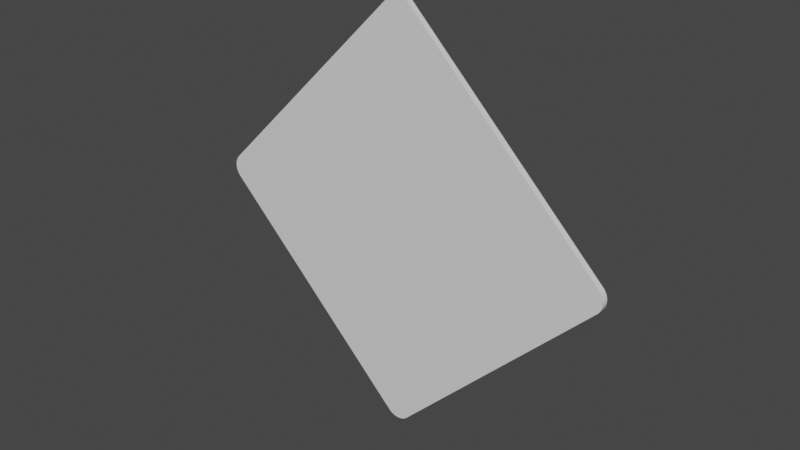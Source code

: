 # Source: diamond.blend  (saved by Blender 3.6.11; exported with 4.5.12 LTS)
import bpy
from mathutils import Matrix  # noqa: F401  (used for matrix-valued properties, if any)

bpy.ops.wm.read_factory_settings(use_empty=True)
scene = bpy.context.scene
scene.name = 'Scene'

# ---- materials (node trees are filled in below, after node groups)
mat_material = bpy.data.materials.new('Material')
mat_material.alpha_threshold = 0.0
mat_material.use_transparent_shadow = False
mat_material.roughness = 0.5
mat_material.line_color = (0.0, 0.0, 0.0, 1.0)

# ---- material node trees
mat_material.use_nodes = True; mat_material.node_tree.nodes.clear()
_N = mat_material.node_tree.nodes; _L = mat_material.node_tree.links
n0 = _N.new('ShaderNodeOutputMaterial'); n0.name = 'Material Output'; n0.location = (300, 300)
n1 = _N.new('ShaderNodeBsdfPrincipled'); n1.name = 'Principled BSDF'; n1.location = (10, 300)
n1.distribution = 'GGX'
n1.subsurface_method = 'RANDOM_WALK_SKIN'
n1.inputs[3].default_value = 1.45
n1.inputs[27].default_value = (0.0, 0.0, 0.0, 1.0)
n1.inputs[28].default_value = 1.0
_L.new(n1.outputs[0], n0.inputs[0])
n0.is_active_output = True

# ---- world
world_world = bpy.data.worlds.new('World'); scene.world = world_world
world_world.use_nodes = True; world_world.node_tree.nodes.clear()
_N = world_world.node_tree.nodes; _L = world_world.node_tree.links
n0 = _N.new('ShaderNodeOutputWorld'); n0.name = 'World Output'; n0.location = (300, 300)
n1 = _N.new('ShaderNodeBackground'); n1.name = 'Background'; n1.location = (10, 300)
n1.inputs[0].default_value = (0.05088, 0.05088, 0.05088, 1.0)
_L.new(n1.outputs[0], n0.inputs[0])
n0.is_active_output = True
world_world.color = (0.05088, 0.05088, 0.05088)
world_world.use_sun_shadow = False
world_world.sun_shadow_jitter_overblur = 0.0

# ---- meshes
me_cube = bpy.data.meshes.new('Cube')
me_cube.from_pydata([(-50.0, 0.02, 0.9), (-45.0, 0.02, 1.0), (-50.0, 0.02, 0.9031), (-49.99, 0.02, 0.9063), (-49.98, 0.02, 0.9094), (-49.96, 0.02, 0.9125), (-49.94, 0.02, 0.9156), (-49.91, 0.02, 0.9187), (-49.88, 0.02, 0.9218), (-49.84, 0.02, 0.9249), (-49.8, 0.02, 0.9279), (-49.76, 0.02, 0.9309), (-49.7, 0.02, 0.9339), (-49.65, 0.02, 0.9368), (-49.59, 0.02, 0.9397), (-49.52, 0.02, 0.9426), (-49.46, 0.02, 0.9454), (-49.38, 0.02, 0.9482), (-49.3, 0.02, 0.9509), (-49.22, 0.02, 0.9536), (-49.14, 0.02, 0.9562), (-49.05, 0.02, 0.9588), (-48.95, 0.02, 0.9613), (-48.85, 0.02, 0.9637), (-48.75, 0.02, 0.9661), (-48.64, 0.02, 0.9685), (-48.54, 0.02, 0.9707), (-48.42, 0.02, 0.9729), (-48.31, 0.02, 0.975), (-48.19, 0.02, 0.9771), (-48.06, 0.02, 0.979), (-47.94, 0.02, 0.9809), (-47.81, 0.02, 0.9827), (-47.68, 0.02, 0.9844), (-47.55, 0.02, 0.9861), (-47.41, 0.02, 0.9876), (-47.27, 0.02, 0.9891), (-47.13, 0.02, 0.9905), (-46.99, 0.02, 0.9918), (-46.84, 0.02, 0.993), (-46.69, 0.02, 0.9941), (-46.55, 0.02, 0.9951), (-46.39, 0.02, 0.996), (-46.24, 0.02, 0.9969), (-46.09, 0.02, 0.9976), (-45.94, 0.02, 0.9982), (-45.78, 0.02, 0.9988), (-45.63, 0.02, 0.9992), (-45.47, 0.02, 0.9996), (-45.31, 0.02, 0.9998), (-45.16, 0.02, 1.0), (-45.0, -0.02, 1.0), (-50.0, -0.02, 0.9), (-45.16, -0.02, 1.0), (-45.31, -0.02, 0.9998), (-45.47, -0.02, 0.9996), (-45.63, -0.02, 0.9992), (-45.78, -0.02, 0.9988), (-45.94, -0.02, 0.9982), (-46.09, -0.02, 0.9976), (-46.24, -0.02, 0.9969), (-46.39, -0.02, 0.996), (-46.55, -0.02, 0.9951), (-46.69, -0.02, 0.9941), (-46.84, -0.02, 0.993), (-46.99, -0.02, 0.9918), (-47.13, -0.02, 0.9905), (-47.27, -0.02, 0.9891), (-47.41, -0.02, 0.9876), (-47.55, -0.02, 0.9861), (-47.68, -0.02, 0.9844), (-47.81, -0.02, 0.9827), (-47.94, -0.02, 0.9809), (-48.06, -0.02, 0.979), (-48.19, -0.02, 0.9771), (-48.31, -0.02, 0.975), (-48.42, -0.02, 0.9729), (-48.54, -0.02, 0.9707), (-48.64, -0.02, 0.9685), (-48.75, -0.02, 0.9661), (-48.85, -0.02, 0.9637), (-48.95, -0.02, 0.9613), (-49.05, -0.02, 0.9588), (-49.14, -0.02, 0.9562), (-49.22, -0.02, 0.9536), (-49.3, -0.02, 0.9509), (-49.38, -0.02, 0.9482), (-49.46, -0.02, 0.9454), (-49.52, -0.02, 0.9426), (-49.59, -0.02, 0.9397), (-49.65, -0.02, 0.9368), (-49.7, -0.02, 0.9339), (-49.76, -0.02, 0.9309), (-49.8, -0.02, 0.9279), (-49.84, -0.02, 0.9249), (-49.88, -0.02, 0.9218), (-49.91, -0.02, 0.9187), (-49.94, -0.02, 0.9156), (-49.96, -0.02, 0.9125), (-49.98, -0.02, 0.9094), (-49.99, -0.02, 0.9063), (-50.0, -0.02, 0.9031), (45.0, 0.02, 1.0), (50.0, 0.02, 0.9), (45.16, 0.02, 1.0), (45.31, 0.02, 0.9998), (45.47, 0.02, 0.9996), (45.63, 0.02, 0.9992), (45.78, 0.02, 0.9988), (45.94, 0.02, 0.9982), (46.09, 0.02, 0.9976), (46.24, 0.02, 0.9969), (46.39, 0.02, 0.996), (46.55, 0.02, 0.9951), (46.69, 0.02, 0.9941), (46.84, 0.02, 0.993), (46.99, 0.02, 0.9918), (47.13, 0.02, 0.9905), (47.27, 0.02, 0.9891), (47.41, 0.02, 0.9876), (47.55, 0.02, 0.9861), (47.68, 0.02, 0.9844), (47.81, 0.02, 0.9827), (47.94, 0.02, 0.9809), (48.06, 0.02, 0.979), (48.19, 0.02, 0.9771), (48.31, 0.02, 0.975), (48.42, 0.02, 0.9729), (48.54, 0.02, 0.9707), (48.64, 0.02, 0.9685), (48.75, 0.02, 0.9661), (48.85, 0.02, 0.9637), (48.95, 0.02, 0.9613), (49.05, 0.02, 0.9588), (49.14, 0.02, 0.9562), (49.22, 0.02, 0.9536), (49.3, 0.02, 0.9509), (49.38, 0.02, 0.9482), (49.46, 0.02, 0.9454), (49.52, 0.02, 0.9426), (49.59, 0.02, 0.9397), (49.65, 0.02, 0.9368), (49.7, 0.02, 0.9339), (49.76, 0.02, 0.9309), (49.8, 0.02, 0.9279), (49.84, 0.02, 0.9249), (49.88, 0.02, 0.9218), (49.91, 0.02, 0.9187), (49.94, 0.02, 0.9156), (49.96, 0.02, 0.9125), (49.98, 0.02, 0.9094), (49.99, 0.02, 0.9063), (50.0, 0.02, 0.9031), (50.0, -0.02, 0.9), (45.0, -0.02, 1.0), (50.0, -0.02, 0.9031), (49.99, -0.02, 0.9063), (49.98, -0.02, 0.9094), (49.96, -0.02, 0.9125), (49.94, -0.02, 0.9156), (49.91, -0.02, 0.9187), (49.88, -0.02, 0.9218), (49.84, -0.02, 0.9249), (49.8, -0.02, 0.9279), (49.76, -0.02, 0.9309), (49.7, -0.02, 0.9339), (49.65, -0.02, 0.9368), (49.59, -0.02, 0.9397), (49.52, -0.02, 0.9426), (49.46, -0.02, 0.9454), (49.38, -0.02, 0.9482), (49.3, -0.02, 0.9509), (49.22, -0.02, 0.9536), (49.14, -0.02, 0.9562), (49.05, -0.02, 0.9588), (48.95, -0.02, 0.9613), (48.85, -0.02, 0.9637), (48.75, -0.02, 0.9661), (48.64, -0.02, 0.9685), (48.54, -0.02, 0.9707), (48.42, -0.02, 0.9729), (48.31, -0.02, 0.975), (48.19, -0.02, 0.9771), (48.06, -0.02, 0.979), (47.94, -0.02, 0.9809), (47.81, -0.02, 0.9827), (47.68, -0.02, 0.9844), (47.55, -0.02, 0.9861), (47.41, -0.02, 0.9876), (47.27, -0.02, 0.9891), (47.13, -0.02, 0.9905), (46.99, -0.02, 0.9918), (46.84, -0.02, 0.993), (46.69, -0.02, 0.9941), (46.55, -0.02, 0.9951), (46.39, -0.02, 0.996), (46.24, -0.02, 0.9969), (46.09, -0.02, 0.9976), (45.94, -0.02, 0.9982), (45.78, -0.02, 0.9988), (45.63, -0.02, 0.9992), (45.47, -0.02, 0.9996), (45.31, -0.02, 0.9998), (45.16, -0.02, 1.0), (50.0, 0.02, -0.9), (45.0, 0.02, -1.0), (50.0, 0.02, -0.9031), (49.99, 0.02, -0.9063), (49.98, 0.02, -0.9094), (49.96, 0.02, -0.9125), (49.94, 0.02, -0.9156), (49.91, 0.02, -0.9187), (49.88, 0.02, -0.9218), (49.84, 0.02, -0.9249), (49.8, 0.02, -0.9279), (49.76, 0.02, -0.9309), (49.7, 0.02, -0.9339), (49.65, 0.02, -0.9368), (49.59, 0.02, -0.9397), (49.52, 0.02, -0.9426), (49.46, 0.02, -0.9454), (49.38, 0.02, -0.9482), (49.3, 0.02, -0.9509), (49.22, 0.02, -0.9536), (49.14, 0.02, -0.9562), (49.05, 0.02, -0.9588), (48.95, 0.02, -0.9613), (48.85, 0.02, -0.9637), (48.75, 0.02, -0.9661), (48.64, 0.02, -0.9685), (48.54, 0.02, -0.9707), (48.42, 0.02, -0.9729), (48.31, 0.02, -0.975), (48.19, 0.02, -0.9771), (48.06, 0.02, -0.979), (47.94, 0.02, -0.9809), (47.81, 0.02, -0.9827), (47.68, 0.02, -0.9844), (47.55, 0.02, -0.9861), (47.41, 0.02, -0.9876), (47.27, 0.02, -0.9891), (47.13, 0.02, -0.9905), (46.99, 0.02, -0.9918), (46.84, 0.02, -0.993), (46.69, 0.02, -0.9941), (46.55, 0.02, -0.9951), (46.39, 0.02, -0.996), (46.24, 0.02, -0.9969), (46.09, 0.02, -0.9976), (45.94, 0.02, -0.9982), (45.78, 0.02, -0.9988), (45.63, 0.02, -0.9992), (45.47, 0.02, -0.9996), (45.31, 0.02, -0.9998), (45.16, 0.02, -1.0), (45.0, -0.02, -1.0), (50.0, -0.02, -0.9), (45.16, -0.02, -1.0), (45.31, -0.02, -0.9998), (45.47, -0.02, -0.9996), (45.63, -0.02, -0.9992), (45.78, -0.02, -0.9988), (45.94, -0.02, -0.9982), (46.09, -0.02, -0.9976), (46.24, -0.02, -0.9969), (46.39, -0.02, -0.996), (46.55, -0.02, -0.9951), (46.69, -0.02, -0.9941), (46.84, -0.02, -0.993), (46.99, -0.02, -0.9918), (47.13, -0.02, -0.9905), (47.27, -0.02, -0.9891), (47.41, -0.02, -0.9876), (47.55, -0.02, -0.9861), (47.68, -0.02, -0.9844), (47.81, -0.02, -0.9827), (47.94, -0.02, -0.9809), (48.06, -0.02, -0.979), (48.19, -0.02, -0.9771), (48.31, -0.02, -0.975), (48.42, -0.02, -0.9729), (48.54, -0.02, -0.9707), (48.64, -0.02, -0.9685), (48.75, -0.02, -0.9661), (48.85, -0.02, -0.9637), (48.95, -0.02, -0.9613), (49.05, -0.02, -0.9588), (49.14, -0.02, -0.9562), (49.22, -0.02, -0.9536), (49.3, -0.02, -0.9509), (49.38, -0.02, -0.9482), (49.46, -0.02, -0.9454), (49.52, -0.02, -0.9426), (49.59, -0.02, -0.9397), (49.65, -0.02, -0.9368), (49.7, -0.02, -0.9339), (49.76, -0.02, -0.9309), (49.8, -0.02, -0.9279), (49.84, -0.02, -0.9249), (49.88, -0.02, -0.9218), (49.91, -0.02, -0.9187), (49.94, -0.02, -0.9156), (49.96, -0.02, -0.9125), (49.98, -0.02, -0.9094), (49.99, -0.02, -0.9063), (50.0, -0.02, -0.9031), (-45.0, 0.02, -1.0), (-50.0, 0.02, -0.9), (-45.16, 0.02, -1.0), (-45.31, 0.02, -0.9998), (-45.47, 0.02, -0.9996), (-45.63, 0.02, -0.9992), (-45.78, 0.02, -0.9988), (-45.94, 0.02, -0.9982), (-46.09, 0.02, -0.9976), (-46.24, 0.02, -0.9969), (-46.39, 0.02, -0.996), (-46.55, 0.02, -0.9951), (-46.69, 0.02, -0.9941), (-46.84, 0.02, -0.993), (-46.99, 0.02, -0.9918), (-47.13, 0.02, -0.9905), (-47.27, 0.02, -0.9891), (-47.41, 0.02, -0.9876), (-47.55, 0.02, -0.9861), (-47.68, 0.02, -0.9844), (-47.81, 0.02, -0.9827), (-47.94, 0.02, -0.9809), (-48.06, 0.02, -0.979), (-48.19, 0.02, -0.9771), (-48.31, 0.02, -0.975), (-48.42, 0.02, -0.9729), (-48.54, 0.02, -0.9707), (-48.64, 0.02, -0.9685), (-48.75, 0.02, -0.9661), (-48.85, 0.02, -0.9637), (-48.95, 0.02, -0.9613), (-49.05, 0.02, -0.9588), (-49.14, 0.02, -0.9562), (-49.22, 0.02, -0.9536), (-49.3, 0.02, -0.9509), (-49.38, 0.02, -0.9482), (-49.46, 0.02, -0.9454), (-49.52, 0.02, -0.9426), (-49.59, 0.02, -0.9397), (-49.65, 0.02, -0.9368), (-49.7, 0.02, -0.9339), (-49.76, 0.02, -0.9309), (-49.8, 0.02, -0.9279), (-49.84, 0.02, -0.9249), (-49.88, 0.02, -0.9218), (-49.91, 0.02, -0.9187), (-49.94, 0.02, -0.9156), (-49.96, 0.02, -0.9125), (-49.98, 0.02, -0.9094), (-49.99, 0.02, -0.9063), (-50.0, 0.02, -0.9031), (-50.0, -0.02, -0.9), (-45.0, -0.02, -1.0), (-50.0, -0.02, -0.9031), (-49.99, -0.02, -0.9063), (-49.98, -0.02, -0.9094), (-49.96, -0.02, -0.9125), (-49.94, -0.02, -0.9156), (-49.91, -0.02, -0.9187), (-49.88, -0.02, -0.9218), (-49.84, -0.02, -0.9249), (-49.8, -0.02, -0.9279), (-49.76, -0.02, -0.9309), (-49.7, -0.02, -0.9339), (-49.65, -0.02, -0.9368), (-49.59, -0.02, -0.9397), (-49.52, -0.02, -0.9426), (-49.46, -0.02, -0.9454), (-49.38, -0.02, -0.9482), (-49.3, -0.02, -0.9509), (-49.22, -0.02, -0.9536), (-49.14, -0.02, -0.9562), (-49.05, -0.02, -0.9588), (-48.95, -0.02, -0.9613), (-48.85, -0.02, -0.9637), (-48.75, -0.02, -0.9661), (-48.64, -0.02, -0.9685), (-48.54, -0.02, -0.9707), (-48.42, -0.02, -0.9729), (-48.31, -0.02, -0.975), (-48.19, -0.02, -0.9771), (-48.06, -0.02, -0.979), (-47.94, -0.02, -0.9809), (-47.81, -0.02, -0.9827), (-47.68, -0.02, -0.9844), (-47.55, -0.02, -0.9861), (-47.41, -0.02, -0.9876), (-47.27, -0.02, -0.9891), (-47.13, -0.02, -0.9905), (-46.99, -0.02, -0.9918), (-46.84, -0.02, -0.993), (-46.69, -0.02, -0.9941), (-46.55, -0.02, -0.9951), (-46.39, -0.02, -0.996), (-46.24, -0.02, -0.9969), (-46.09, -0.02, -0.9976), (-45.94, -0.02, -0.9982), (-45.78, -0.02, -0.9988), (-45.63, -0.02, -0.9992), (-45.47, -0.02, -0.9996), (-45.31, -0.02, -0.9998), (-45.16, -0.02, -1.0)], [], [(1, 51, 154, 102), (358, 306, 205, 255), (255, 257, 258, 259, 260, 261, 262, 263, 264, 265, 266, 267, 268, 269, 270, 271, 272, 273, 274, 275, 276, 277, 278, 279, 280, 281, 282, 283, 284, 285, 286, 287, 288, 289, 290, 291, 292, 293, 294, 295, 296, 297, 298, 299, 300, 301, 302, 303, 304, 305, 256, 153, 155, 156, 157, 158, 159, 160, 161, 162, 163, 164, 165, 166, 167, 168, 169, 170, 171, 172, 173, 174, 175, 176, 177, 178, 179, 180, 181, 182, 183, 184, 185, 186, 187, 188, 189, 190, 191, 192, 193, 194, 195, 196, 197, 198, 199, 200, 201, 202, 203, 154, 51, 53, 54, 55, 56, 57, 58, 59, 60, 61, 62, 63, 64, 65, 66, 67, 68, 69, 70, 71, 72, 73, 74, 75, 76, 77, 78, 79, 80, 81, 82, 83, 84, 85, 86, 87, 88, 89, 90, 91, 92, 93, 94, 95, 96, 97, 98, 99, 100, 101, 52, 357, 359, 360, 361, 362, 363, 364, 365, 366, 367, 368, 369, 370, 371, 372, 373, 374, 375, 376, 377, 378, 379, 380, 381, 382, 383, 384, 385, 386, 387, 388, 389, 390, 391, 392, 393, 394, 395, 396, 397, 398, 399, 400, 401, 402, 403, 404, 405, 406, 407, 358), (51, 1, 50, 53), (53, 50, 49, 54), (54, 49, 48, 55), (55, 48, 47, 56), (56, 47, 46, 57), (57, 46, 45, 58), (58, 45, 44, 59), (59, 44, 43, 60), (60, 43, 42, 61), (61, 42, 41, 62), (62, 41, 40, 63), (63, 40, 39, 64), (64, 39, 38, 65), (65, 38, 37, 66), (66, 37, 36, 67), (67, 36, 35, 68), (68, 35, 34, 69), (69, 34, 33, 70), (70, 33, 32, 71), (71, 32, 31, 72), (72, 31, 30, 73), (73, 30, 29, 74), (74, 29, 28, 75), (75, 28, 27, 76), (76, 27, 26, 77), (77, 26, 25, 78), (78, 25, 24, 79), (79, 24, 23, 80), (80, 23, 22, 81), (81, 22, 21, 82), (82, 21, 20, 83), (83, 20, 19, 84), (84, 19, 18, 85), (85, 18, 17, 86), (86, 17, 16, 87), (87, 16, 15, 88), (88, 15, 14, 89), (89, 14, 13, 90), (90, 13, 12, 91), (91, 12, 11, 92), (92, 11, 10, 93), (93, 10, 9, 94), (94, 9, 8, 95), (95, 8, 7, 96), (96, 7, 6, 97), (97, 6, 5, 98), (98, 5, 4, 99), (99, 4, 3, 100), (100, 3, 2, 101), (101, 2, 0, 52), (306, 308, 309, 310, 311, 312, 313, 314, 315, 316, 317, 318, 319, 320, 321, 322, 323, 324, 325, 326, 327, 328, 329, 330, 331, 332, 333, 334, 335, 336, 337, 338, 339, 340, 341, 342, 343, 344, 345, 346, 347, 348, 349, 350, 351, 352, 353, 354, 355, 356, 307, 0, 2, 3, 4, 5, 6, 7, 8, 9, 10, 11, 12, 13, 14, 15, 16, 17, 18, 19, 20, 21, 22, 23, 24, 25, 26, 27, 28, 29, 30, 31, 32, 33, 34, 35, 36, 37, 38, 39, 40, 41, 42, 43, 44, 45, 46, 47, 48, 49, 50, 1, 102, 104, 105, 106, 107, 108, 109, 110, 111, 112, 113, 114, 115, 116, 117, 118, 119, 120, 121, 122, 123, 124, 125, 126, 127, 128, 129, 130, 131, 132, 133, 134, 135, 136, 137, 138, 139, 140, 141, 142, 143, 144, 145, 146, 147, 148, 149, 150, 151, 152, 103, 204, 206, 207, 208, 209, 210, 211, 212, 213, 214, 215, 216, 217, 218, 219, 220, 221, 222, 223, 224, 225, 226, 227, 228, 229, 230, 231, 232, 233, 234, 235, 236, 237, 238, 239, 240, 241, 242, 243, 244, 245, 246, 247, 248, 249, 250, 251, 252, 253, 254, 205), (102, 154, 203, 104), (104, 203, 202, 105), (105, 202, 201, 106), (106, 201, 200, 107), (107, 200, 199, 108), (108, 199, 198, 109), (109, 198, 197, 110), (110, 197, 196, 111), (111, 196, 195, 112), (112, 195, 194, 113), (113, 194, 193, 114), (114, 193, 192, 115), (115, 192, 191, 116), (116, 191, 190, 117), (117, 190, 189, 118), (118, 189, 188, 119), (119, 188, 187, 120), (120, 187, 186, 121), (121, 186, 185, 122), (122, 185, 184, 123), (123, 184, 183, 124), (124, 183, 182, 125), (125, 182, 181, 126), (126, 181, 180, 127), (127, 180, 179, 128), (128, 179, 178, 129), (129, 178, 177, 130), (130, 177, 176, 131), (131, 176, 175, 132), (132, 175, 174, 133), (133, 174, 173, 134), (134, 173, 172, 135), (135, 172, 171, 136), (136, 171, 170, 137), (137, 170, 169, 138), (138, 169, 168, 139), (139, 168, 167, 140), (140, 167, 166, 141), (141, 166, 165, 142), (142, 165, 164, 143), (143, 164, 163, 144), (144, 163, 162, 145), (145, 162, 161, 146), (146, 161, 160, 147), (147, 160, 159, 148), (148, 159, 158, 149), (149, 158, 157, 150), (150, 157, 156, 151), (151, 156, 155, 152), (152, 155, 153, 103), (255, 205, 254, 257), (257, 254, 253, 258), (258, 253, 252, 259), (259, 252, 251, 260), (260, 251, 250, 261), (261, 250, 249, 262), (262, 249, 248, 263), (263, 248, 247, 264), (264, 247, 246, 265), (265, 246, 245, 266), (266, 245, 244, 267), (267, 244, 243, 268), (268, 243, 242, 269), (269, 242, 241, 270), (270, 241, 240, 271), (271, 240, 239, 272), (272, 239, 238, 273), (273, 238, 237, 274), (274, 237, 236, 275), (275, 236, 235, 276), (276, 235, 234, 277), (277, 234, 233, 278), (278, 233, 232, 279), (279, 232, 231, 280), (280, 231, 230, 281), (281, 230, 229, 282), (282, 229, 228, 283), (283, 228, 227, 284), (284, 227, 226, 285), (285, 226, 225, 286), (286, 225, 224, 287), (287, 224, 223, 288), (288, 223, 222, 289), (289, 222, 221, 290), (290, 221, 220, 291), (291, 220, 219, 292), (292, 219, 218, 293), (293, 218, 217, 294), (294, 217, 216, 295), (295, 216, 215, 296), (296, 215, 214, 297), (297, 214, 213, 298), (298, 213, 212, 299), (299, 212, 211, 300), (300, 211, 210, 301), (301, 210, 209, 302), (302, 209, 208, 303), (303, 208, 207, 304), (304, 207, 206, 305), (305, 206, 204, 256), (204, 103, 153, 256), (306, 358, 407, 308), (308, 407, 406, 309), (309, 406, 405, 310), (310, 405, 404, 311), (311, 404, 403, 312), (312, 403, 402, 313), (313, 402, 401, 314), (314, 401, 400, 315), (315, 400, 399, 316), (316, 399, 398, 317), (317, 398, 397, 318), (318, 397, 396, 319), (319, 396, 395, 320), (320, 395, 394, 321), (321, 394, 393, 322), (322, 393, 392, 323), (323, 392, 391, 324), (324, 391, 390, 325), (325, 390, 389, 326), (326, 389, 388, 327), (327, 388, 387, 328), (328, 387, 386, 329), (329, 386, 385, 330), (330, 385, 384, 331), (331, 384, 383, 332), (332, 383, 382, 333), (333, 382, 381, 334), (334, 381, 380, 335), (335, 380, 379, 336), (336, 379, 378, 337), (337, 378, 377, 338), (338, 377, 376, 339), (339, 376, 375, 340), (340, 375, 374, 341), (341, 374, 373, 342), (342, 373, 372, 343), (343, 372, 371, 344), (344, 371, 370, 345), (345, 370, 369, 346), (346, 369, 368, 347), (347, 368, 367, 348), (348, 367, 366, 349), (349, 366, 365, 350), (350, 365, 364, 351), (351, 364, 363, 352), (352, 363, 362, 353), (353, 362, 361, 354), (354, 361, 360, 355), (355, 360, 359, 356), (356, 359, 357, 307), (357, 52, 0, 307)])
_uv = me_cube.uv_layers.new(name='UVMap')
_uv.uv.foreach_set('vector', [1.001, -0.003816, 1.0, -0.0003508, 1.001, -0.00327, 1.0, -0.001066, -0.000263, -0.00117, 0.000718, -0.00369, 0.000718, 0.001328, 0.002362, 0.003848, 0.4684, 0.02644, 0.4692, 0.02566, 0.47, 0.0249, 0.4709, 0.02418, 0.4718, 0.02348, 0.4726, 0.0228, 0.4735, 0.02216, 0.4745, 0.02154, 0.4754, 0.02096, 0.4764, 0.0204, 0.4774, 0.01987, 0.4784, 0.01938, 0.4794, 0.01892, 0.4804, 0.01849, 0.4815, 0.01809, 0.4825, 0.01772, 0.4836, 0.01739, 0.4847, 0.01709, 0.4857, 0.01682, 0.4868, 0.01659, 0.4879, 0.01639, 0.489, 0.01623, 0.4902, 0.0161, 0.4913, 0.01601, 0.4924, 0.01595, 0.4935, 0.01593, 0.4946, 0.01594, 0.4957, 0.01598, 0.4969, 0.01606, 0.498, 0.01618, 0.4991, 0.01633, 0.5002, 0.01651, 0.5013, 0.01673, 0.5024, 0.01698, 0.5035, 0.01727, 0.5045, 0.01759, 0.5056, 0.01794, 0.5066, 0.01833, 0.5077, 0.01875, 0.5087, 0.0192, 0.5097, 0.01968, 0.5107, 0.0202, 0.5117, 0.02074, 0.5127, 0.02132, 0.5136, 0.02192, 0.5145, 0.02255, 0.5154, 0.02322, 0.5163, 0.02391, 0.5172, 0.02462, 0.518, 0.02537, 0.5188, 0.02614, 0.9775, 0.474, 0.9783, 0.4748, 0.9791, 0.4756, 0.9798, 0.4765, 0.9805, 0.4773, 0.9812, 0.4782, 0.9819, 0.4791, 0.9825, 0.4801, 0.9831, 0.481, 0.9836, 0.482, 0.9842, 0.4829, 0.9847, 0.4839, 0.9852, 0.485, 0.9856, 0.486, 0.986, 0.487, 0.9864, 0.4881, 0.9867, 0.4891, 0.987, 0.4902, 0.9873, 0.4913, 0.9875, 0.4924, 0.9877, 0.4935, 0.9879, 0.4946, 0.988, 0.4957, 0.9881, 0.4968, 0.9882, 0.4979, 0.9882, 0.499, 0.9882, 0.5001, 0.9882, 0.5013, 0.9881, 0.5024, 0.988, 0.5035, 0.9879, 0.5046, 0.9877, 0.5057, 0.9875, 0.5068, 0.9872, 0.5079, 0.9869, 0.509, 0.9866, 0.51, 0.9863, 0.5111, 0.9859, 0.5121, 0.9855, 0.5132, 0.985, 0.5142, 0.9845, 0.5152, 0.984, 0.5162, 0.9835, 0.5172, 0.9829, 0.5181, 0.9823, 0.5191, 0.9817, 0.52, 0.981, 0.5209, 0.9803, 0.5218, 0.9796, 0.5226, 0.9789, 0.5235, 0.9781, 0.5243, 0.5299, 0.9809, 0.5291, 0.9817, 0.5283, 0.9824, 0.5274, 0.9832, 0.5266, 0.9839, 0.5257, 0.9845, 0.5248, 0.9852, 0.5238, 0.9858, 0.5229, 0.9864, 0.5219, 0.987, 0.5209, 0.9875, 0.5199, 0.988, 0.5189, 0.9885, 0.5179, 0.9889, 0.5168, 0.9893, 0.5158, 0.9897, 0.5147, 0.99, 0.5136, 0.9903, 0.5126, 0.9906, 0.5115, 0.9908, 0.5104, 0.991, 0.5093, 0.9912, 0.5082, 0.9913, 0.507, 0.9914, 0.5059, 0.9915, 0.5048, 0.9915, 0.5037, 0.9915, 0.5026, 0.9914, 0.5014, 0.9914, 0.5003, 0.9912, 0.4992, 0.9911, 0.4981, 0.9909, 0.497, 0.9907, 0.4959, 0.9904, 0.4948, 0.9901, 0.4938, 0.9898, 0.4927, 0.9895, 0.4917, 0.9891, 0.4906, 0.9886, 0.4896, 0.9882, 0.4886, 0.9877, 0.4876, 0.9872, 0.4866, 0.9866, 0.4856, 0.986, 0.4847, 0.9854, 0.4838, 0.9848, 0.4829, 0.9841, 0.482, 0.9834, 0.4811, 0.9827, 0.4803, 0.982, 0.4795, 0.9812, 0.02075, 0.53, 0.01996, 0.5292, 0.0192, 0.5283, 0.01846, 0.5275, 0.01775, 0.5266, 0.01707, 0.5257, 0.01641, 0.5248, 0.01579, 0.5239, 0.01519, 0.5229, 0.01463, 0.522, 0.01409, 0.521, 0.01359, 0.52, 0.01312, 0.519, 0.01268, 0.5179, 0.01227, 0.5169, 0.01189, 0.5158, 0.01155, 0.5148, 0.01124, 0.5137, 0.01097, 0.5126, 0.01073, 0.5115, 0.01053, 0.5104, 0.01036, 0.5093, 0.01022, 0.5082, 0.01012, 0.5071, 0.01005, 0.506, 0.01002, 0.5049, 0.01003, 0.5037, 0.01007, 0.5026, 0.01014, 0.5015, 0.01025, 0.5004, 0.0104, 0.4993, 0.01058, 0.4982, 0.01079, 0.4971, 0.01104, 0.496, 0.01132, 0.4949, 0.01164, 0.4939, 0.01199, 0.4928, 0.01237, 0.4918, 0.01279, 0.4907, 0.01324, 0.4897, 0.01372, 0.4887, 0.01423, 0.4877, 0.01478, 0.4868, 0.01535, 0.4858, 0.01595, 0.4849, 0.01659, 0.484, 0.01725, 0.4831, 0.01794, 0.4822, 0.01865, 0.4814, 0.0194, 0.4805, 0.02017, 0.4797, 1.0, -0.0003508, 1.001, -0.003816, 1.001, -0.00382, 1.0, -0.0003457, 1.0, -0.0003457, 1.001, -0.00382, 1.001, -0.003825, 1.0, -0.0003406, 1.0, -0.0003406, 1.001, -0.003825, 1.001, -0.00383, 1.0, -0.0003355, 1.0, -0.0003355, 1.001, -0.00383, 1.001, -0.003835, 1.0, -0.0003305, 1.0, -0.0003305, 1.001, -0.003835, 1.001, -0.003839, 1.0, -0.0003254, 1.0, -0.0003254, 1.001, -0.003839, 1.001, -0.003844, 1.0, -0.0003204, 1.0, -0.0003204, 1.001, -0.003844, 1.001, -0.003849, 1.0, -0.0003154, 1.0, -0.0003154, 1.001, -0.003849, 1.001, -0.003854, 1.0, -0.0003105, 1.0, -0.0003105, 1.001, -0.003854, 1.001, -0.003858, 1.0, -0.0003055, 1.0, -0.0003055, 1.001, -0.003858, 1.001, -0.003863, 1.0, -0.0003007, 1.0, -0.0003007, 1.001, -0.003863, 1.001, -0.003867, 1.0, -0.0002958, 1.0, -0.0002958, 1.001, -0.003867, 1.001, -0.003872, 1.0, -0.0002911, 1.0, -0.0002911, 1.001, -0.003872, 1.001, -0.003876, 1.0, -0.0002864, 1.0, -0.0002864, 1.001, -0.003876, 1.001, -0.003881, 1.0, -0.0002817, 1.0, -0.0002817, 1.001, -0.003881, 1.001, -0.003885, 1.0, -0.0002772, 1.0, -0.0002772, 1.001, -0.003885, 1.001, -0.003889, 1.0, -0.0002726, 1.0, -0.0002726, 1.001, -0.003889, 1.001, -0.003893, 1.0, -0.0002682, 1.0, -0.0002682, 1.001, -0.003893, 1.001, -0.003897, 1.0, -0.0002639, 1.0, -0.0002639, 1.001, -0.003897, 1.001, -0.003901, 1.0, -0.0002596, 1.0, -0.0002596, 1.001, -0.003901, 1.001, -0.003905, 1.0, -0.0002555, 1.0, -0.0002555, 1.001, -0.003905, 1.001, -0.003909, 1.0, -0.0002514, 1.0, -0.0002514, 1.001, -0.003909, 1.001, -0.003913, 1.0, -0.0002474, 1.0, -0.0002474, 1.001, -0.003913, 1.001, -0.003917, 1.0, -0.0002435, 1.0, -0.0002435, 1.001, -0.003917, 1.001, -0.00392, 1.0, -0.0002398, 1.0, -0.0002398, 1.001, -0.00392, 1.001, -0.003968, 1.0, -0.0001886, -0.001072, -0.001984, -0.001072, -0.0001886, -0.001044, -0.0001886, -0.001059, -0.001944, -0.001059, -0.001944, -0.001044, -0.0001886, -0.001041, -0.0001886, -0.001058, -0.001942, -0.001058, -0.001942, -0.001041, -0.0001886, -0.001039, -0.0001886, -0.001057, -0.001938, -0.001057, -0.001938, -0.001039, -0.0001886, -0.001037, -0.0001886, -0.001056, -0.001935, -0.001056, -0.001935, -0.001037, -0.0001886, -0.001035, -0.0001886, -0.001055, -0.001932, -0.001055, -0.001932, -0.001035, -0.0001886, -0.001033, -0.0001886, -0.001054, -0.001929, -0.001054, -0.001929, -0.001033, -0.0001886, -0.00103, -0.0001886, -0.001053, -0.001926, -0.001053, -0.001926, -0.00103, -0.0001886, -0.001028, -0.0001886, -0.001052, -0.001922, -0.001052, -0.001922, -0.001028, -0.0001886, -0.001025, -0.0001886, -0.001051, -0.001919, -0.001051, -0.001919, -0.001025, -0.0001886, -0.001023, -0.0001886, -0.001049, -0.001915, -0.001049, -0.001915, -0.001023, -0.0001886, -0.00102, -0.0001886, -0.001048, -0.001912, -0.001048, -0.001912, -0.00102, -0.0001886, -0.001018, -0.0001886, -0.001047, -0.001908, -0.001047, -0.001908, -0.001018, -0.0001886, -0.001015, -0.0001886, -0.001046, -0.001905, -0.001046, -0.001905, -0.001015, -0.0001886, -0.001013, -0.0001886, -0.001045, -0.001901, -0.001045, -0.001901, -0.001013, -0.0001886, -0.00101, -0.0001886, -0.001043, -0.001897, -0.001043, -0.001897, -0.00101, -0.0001886, -0.001007, -0.0001886, -0.001042, -0.001893, -0.001042, -0.001893, -0.001007, -0.0001886, -0.001005, -0.0001886, -0.001041, -0.00189, -0.001041, -0.00189, -0.001005, -0.0001886, -0.001002, -0.0001886, -0.00104, -0.001886, -0.00104, -0.001886, -0.001002, -0.0001886, -0.000999, -0.0001886, -0.001039, -0.001882, -0.001039, -0.001882, -0.000999, -0.0001886, -0.0009962, -0.0001886, -0.001037, -0.001878, -0.001037, -0.001878, -0.0009962, -0.0001886, -0.0009935, -0.0001886, -0.001036, -0.001874, -0.001036, -0.001874, -0.0009935, -0.0001886, -0.0009907, -0.0001886, -0.001035, -0.00187, -0.001035, -0.00187, -0.0009907, -0.0001886, -0.0009879, -0.0001886, -0.001033, -0.001866, -0.001033, -0.001866, -0.0009879, -0.0001886, -0.0009851, -0.0001886, -0.001032, -0.001862, -0.001032, -0.001862, -0.0009851, -0.0001886, -0.0009822, -0.0001886, -0.001031, -0.001858, 0.48, 0.0199, 0.4808, 0.01911, 0.4817, 0.01835, 0.4826, 0.01761, 0.4835, 0.01689, 0.4844, 0.01621, 0.4853, 0.01555, 0.4863, 0.01493, 0.4872, 0.01433, 0.4882, 0.01376, 0.4892, 0.01323, 0.4903, 0.01273, 0.4913, 0.01225, 0.4924, 0.01181, 0.4934, 0.01141, 0.4945, 0.01103, 0.4956, 0.01069, 0.4967, 0.01039, 0.4978, 0.01011, 0.4989, 0.009878, 0.5, 0.009675, 0.5012, 0.009507, 0.5023, 0.009375, 0.5034, 0.009277, 0.5046, 0.009215, 0.5057, 0.009188, 0.5069, 0.009197, 0.508, 0.009241, 0.5091, 0.00932, 0.5103, 0.009435, 0.5114, 0.009584, 0.5125, 0.009769, 0.5136, 0.009988, 0.5147, 0.01024, 0.5158, 0.01053, 0.5169, 0.01085, 0.518, 0.01121, 0.519, 0.0116, 0.5201, 0.01202, 0.5211, 0.01248, 0.5221, 0.01297, 0.5231, 0.01348, 0.5241, 0.01404, 0.5251, 0.01462, 0.526, 0.01523, 0.527, 0.01587, 0.5279, 0.01654, 0.5287, 0.01724, 0.5296, 0.01796, 0.5304, 0.01871, 0.5312, 0.01949, 0.9886, 0.4727, 0.9894, 0.4735, 0.9902, 0.4744, 0.9909, 0.4752, 0.9916, 0.4761, 0.9923, 0.477, 0.9929, 0.4779, 0.9935, 0.4789, 0.9941, 0.4798, 0.9947, 0.4808, 0.9952, 0.4818, 0.9957, 0.4828, 0.9961, 0.4838, 0.9966, 0.4849, 0.997, 0.4859, 0.9973, 0.487, 0.9976, 0.488, 0.9979, 0.4891, 0.9982, 0.4902, 0.9984, 0.4913, 0.9986, 0.4924, 0.9988, 0.4936, 0.9989, 0.4947, 0.9989, 0.4958, 0.999, 0.4969, 0.999, 0.4981, 0.999, 0.4992, 0.9989, 0.5003, 0.9988, 0.5015, 0.9987, 0.5026, 0.9985, 0.5037, 0.9983, 0.5048, 0.998, 0.5059, 0.9978, 0.507, 0.9975, 0.5081, 0.9971, 0.5092, 0.9967, 0.5103, 0.9963, 0.5113, 0.9959, 0.5124, 0.9954, 0.5134, 0.9949, 0.5144, 0.9943, 0.5154, 0.9938, 0.5164, 0.9932, 0.5174, 0.9925, 0.5184, 0.9919, 0.5193, 0.9912, 0.5202, 0.9904, 0.5211, 0.9897, 0.522, 0.9889, 0.5228, 0.9881, 0.5236, 0.5221, 0.9862, 0.5213, 0.987, 0.5204, 0.9877, 0.5195, 0.9885, 0.5186, 0.9892, 0.5177, 0.9899, 0.5168, 0.9905, 0.5158, 0.9912, 0.5149, 0.9918, 0.5139, 0.9923, 0.5128, 0.9929, 0.5118, 0.9934, 0.5108, 0.9938, 0.5097, 0.9943, 0.5087, 0.9947, 0.5076, 0.9951, 0.5065, 0.9954, 0.5054, 0.9957, 0.5043, 0.996, 0.5032, 0.9962, 0.502, 0.9964, 0.5009, 0.9966, 0.4998, 0.9967, 0.4986, 0.9968, 0.4975, 0.9969, 0.4964, 0.9969, 0.4952, 0.9969, 0.4941, 0.9969, 0.4929, 0.9968, 0.4918, 0.9967, 0.4907, 0.9965, 0.4896, 0.9963, 0.4885, 0.9961, 0.4874, 0.9959, 0.4863, 0.9956, 0.4852, 0.9953, 0.4841, 0.9949, 0.483, 0.9945, 0.482, 0.9941, 0.481, 0.9936, 0.48, 0.9931, 0.479, 0.9926, 0.478, 0.9921, 0.477, 0.9915, 0.4761, 0.9909, 0.4751, 0.9902, 0.4742, 0.9895, 0.4734, 0.9888, 0.4725, 0.9881, 0.4717, 0.9874, 0.4709, 0.9866, 0.01471, 0.5314, 0.01393, 0.5306, 0.01317, 0.5298, 0.01244, 0.5289, 0.01174, 0.5281, 0.01107, 0.5272, 0.01042, 0.5262, 0.009808, 0.5253, 0.009223, 0.5243, 0.008669, 0.5234, 0.008147, 0.5224, 0.007657, 0.5213, 0.007199, 0.5203, 0.006774, 0.5193, 0.006383, 0.5182, 0.006025, 0.5172, 0.005701, 0.5161, 0.005412, 0.515, 0.005157, 0.5139, 0.004937, 0.5128, 0.004753, 0.5117, 0.004603, 0.5105, 0.004489, 0.5094, 0.004411, 0.5083, 0.004368, 0.5072, 0.004361, 0.506, 0.00439, 0.5049, 0.004454, 0.5038, 0.004554, 0.5027, 0.004689, 0.5015, 0.004859, 0.5004, 0.005065, 0.4993, 0.005306, 0.4982, 0.005581, 0.4971, 0.005891, 0.496, 0.006236, 0.4949, 0.006614, 0.4938, 0.007026, 0.4928, 0.00747, 0.4917, 0.007947, 0.4907, 0.008457, 0.4897, 0.008998, 0.4887, 0.00957, 0.4877, 0.01017, 0.4867, 0.0108, 0.4858, 0.01147, 0.4849, 0.01216, 0.484, 0.01288, 0.4831, 0.01362, 0.4822, 0.0144, 0.4814, 0.0152, 0.4805, 1.0, -0.001066, 1.001, -0.00327, 1.001, -0.003276, 1.0, -0.001061, 1.0, -0.001061, 1.001, -0.003276, 1.001, -0.003281, 1.0, -0.001056, 1.0, -0.001056, 1.001, -0.003281, 1.001, -0.003286, 1.0, -0.001051, 1.0, -0.001051, 1.001, -0.003286, 1.001, -0.003291, 1.0, -0.001046, 1.0, -0.001046, 1.001, -0.003291, 1.001, -0.003296, 1.0, -0.001042, 1.0, -0.001042, 1.001, -0.003296, 1.001, -0.003301, 1.0, -0.001037, 1.0, -0.001037, 1.001, -0.003301, 1.001, -0.003306, 1.0, -0.001032, 1.0, -0.001032, 1.001, -0.003306, 1.001, -0.003311, 1.0, -0.001028, 1.0, -0.001028, 1.001, -0.003311, 1.001, -0.003316, 1.0, -0.001023, 1.0, -0.001023, 1.001, -0.003316, 1.001, -0.003321, 1.0, -0.001018, 1.0, -0.001018, 1.001, -0.003321, 1.001, -0.003325, 1.0, -0.001014, 1.0, -0.001014, 1.001, -0.003325, 1.001, -0.00333, 1.0, -0.001009, 1.0, -0.001009, 1.001, -0.00333, 1.001, -0.003335, 1.0, -0.001005, 1.0, -0.001005, 1.001, -0.003335, 1.001, -0.003339, 1.0, -0.001001, 1.0, -0.001001, 1.001, -0.003339, 1.001, -0.003344, 1.0, -0.0009963, 1.0, -0.0009963, 1.001, -0.003344, 1.001, -0.003349, 1.0, -0.000992, 1.0, -0.000992, 1.001, -0.003349, 1.001, -0.003353, 1.0, -0.0009879, 1.0, -0.0009879, 1.001, -0.003353, 1.001, -0.003357, 1.0, -0.0009838, 1.0, -0.0009838, 1.001, -0.003357, 1.001, -0.003362, 1.0, -0.0009797, 1.0, -0.0009797, 1.001, -0.003362, 1.001, -0.003366, 1.0, -0.0009758, 1.0, -0.0009758, 1.001, -0.003366, 1.001, -0.00337, 1.0, -0.000972, 1.0, -0.000972, 1.001, -0.00337, 1.001, -0.003374, 1.0, -0.0009682, 1.0, -0.0009682, 1.001, -0.003374, 1.001, -0.003378, 1.0, -0.0009646, 1.0, -0.0009646, 1.001, -0.003378, 1.001, -0.003381, 1.0, -0.000961, 1.0, -0.000961, 1.001, -0.003381, 1.001, -0.003433, 1.0, -0.0009128, 0.3752, 1.002, 0.3752, 1.002, 0.3752, 1.002, 0.3752, 1.002, 0.3752, 1.002, 0.3752, 1.002, 0.3752, 1.002, 0.3752, 1.002, 0.3752, 1.002, 0.3752, 1.002, 0.3752, 1.002, 0.3752, 1.002, 0.3752, 1.002, 0.3752, 1.002, 0.3752, 1.002, 0.3752, 1.002, 0.3752, 1.002, 0.3752, 1.002, 0.3752, 1.002, 0.3752, 1.002, 0.3752, 1.002, 0.3752, 1.002, 0.3752, 1.002, 0.3752, 1.002, 0.3752, 1.002, 0.3752, 1.002, 0.3752, 1.002, 0.3752, 1.002, 0.3752, 1.002, 0.3752, 1.002, 0.3752, 1.002, 0.3752, 1.002, 0.3752, 1.002, 0.3752, 1.002, 0.3752, 1.002, 0.3752, 1.002, 0.3752, 1.002, 0.3752, 1.002, 0.3752, 1.002, 0.3752, 1.002, 0.3752, 1.002, 0.3752, 1.002, 0.3752, 1.002, 0.3752, 1.002, 0.3752, 1.002, 0.3752, 1.002, 0.3752, 1.002, 0.3752, 1.002, 0.3752, 1.002, 0.3752, 1.002, 0.3752, 1.002, 0.3752, 1.002, 0.3752, 1.002, 0.3752, 1.002, 0.3752, 1.002, 0.3752, 1.002, 0.3752, 1.002, 0.3752, 1.002, 0.3752, 1.002, 0.3752, 1.002, 0.3752, 1.002, 0.3752, 1.002, 0.3752, 1.002, 0.3752, 1.002, 0.3752, 1.002, 0.3752, 1.002, 0.3752, 1.002, 0.3752, 1.002, 0.3752, 1.002, 0.3752, 1.002, 0.3752, 1.002, 0.3752, 1.002, 0.3752, 1.002, 0.3752, 1.002, 0.3752, 1.002, 0.3752, 1.002, 0.3752, 1.002, 0.3752, 1.002, 0.3752, 1.002, 0.3752, 1.002, 0.3752, 1.002, 0.3752, 1.002, 0.3752, 1.002, 0.3752, 1.002, 0.3752, 1.002, 0.3752, 1.002, 0.3752, 1.002, 0.3752, 1.002, 0.3752, 1.002, 0.3752, 1.002, 0.3752, 1.002, 0.3752, 1.002, 0.3752, 1.002, 0.3752, 1.002, 0.3752, 1.002, 0.3752, 1.002, 0.3752, 1.002, 0.3752, 1.002, 0.3752, 1.002, 0.3752, 1.002, 0.002362, 0.003848, 0.000718, 0.001328, 0.000718, 0.001337, 0.002366, 0.003857, 0.002366, 0.003857, 0.000718, 0.001337, 0.000718, 0.001346, 0.002371, 0.003866, 0.002371, 0.003866, 0.000718, 0.001346, 0.000718, 0.001354, 0.002376, 0.003874, 0.002376, 0.003874, 0.000718, 0.001354, 0.000718, 0.001363, 0.00238, 0.003883, 0.00238, 0.003883, 0.000718, 0.001363, 0.000718, 0.001372, 0.002385, 0.003892, 0.002385, 0.003892, 0.000718, 0.001372, 0.000718, 0.00138, 0.002389, 0.0039, 0.002389, 0.0039, 0.000718, 0.00138, 0.000718, 0.001389, 0.002394, 0.003909, 0.002394, 0.003909, 0.000718, 0.001389, 0.000718, 0.001398, 0.002398, 0.003917, 0.002398, 0.003917, 0.000718, 0.001398, 0.000718, 0.001406, 0.002403, 0.003926, 0.002403, 0.003926, 0.000718, 0.001406, 0.000718, 0.001414, 0.002407, 0.003934, 0.002407, 0.003934, 0.000718, 0.001414, 0.000718, 0.001423, 0.002411, 0.003943, 0.002411, 0.003943, 0.000718, 0.001423, 0.000718, 0.001431, 0.002416, 0.003951, 0.002416, 0.003951, 0.000718, 0.001431, 0.000718, 0.001439, 0.00242, 0.003959, 0.00242, 0.003959, 0.000718, 0.001439, 0.000718, 0.001447, 0.002424, 0.003967, 0.002424, 0.003967, 0.000718, 0.001447, 0.000718, 0.001455, 0.002428, 0.003975, 0.002428, 0.003975, 0.000718, 0.001455, 0.000718, 0.001463, 0.002432, 0.003982, 0.002432, 0.003982, 0.000718, 0.001463, 0.000718, 0.00147, 0.002436, 0.00399, 0.002436, 0.00399, 0.000718, 0.00147, 0.000718, 0.001478, 0.00244, 0.003997, 0.00244, 0.003997, 0.000718, 0.001478, 0.000718, 0.001485, 0.002444, 0.004005, 0.002444, 0.004005, 0.000718, 0.001485, 0.000718, 0.001492, 0.002448, 0.004012, 0.002448, 0.004012, 0.000718, 0.001492, 0.000718, 0.001499, 0.002451, 0.004019, 0.002451, 0.004019, 0.000718, 0.001499, 0.000718, 0.001506, 0.002455, 0.004026, 0.002455, 0.004026, 0.000718, 0.001506, 0.000718, 0.001513, 0.002458, 0.004032, 0.002458, 0.004032, 0.000718, 0.001513, 0.000718, 0.001519, 0.002462, 0.004039, 0.002462, 0.004039, 0.000718, 0.001519, 0.000718, 0.001607, 0.002508, 0.004127, 0.375, 1.0, 0.3738, 1.001, 0.3738, 1.001, 0.375, 1.0, 0.375, 1.0, 0.3738, 1.001, 0.3738, 1.001, 0.375, 1.0, 0.375, 1.0, 0.3738, 1.001, 0.3738, 1.001, 0.375, 1.0, 0.375, 1.0, 0.3738, 1.001, 0.3738, 1.001, 0.375, 1.0, 0.375, 1.0, 0.3738, 1.001, 0.3738, 1.001, 0.375, 1.0, 0.375, 1.0, 0.3738, 1.001, 0.3738, 1.001, 0.375, 1.0, 0.375, 1.0, 0.3738, 1.001, 0.3738, 1.001, 0.375, 1.0, 0.375, 1.0, 0.3738, 1.001, 0.3738, 1.001, 0.375, 1.0, 0.375, 1.0, 0.3738, 1.001, 0.3738, 1.001, 0.375, 1.0, 0.375, 1.0, 0.3738, 1.001, 0.3738, 1.001, 0.375, 1.0, 0.375, 1.0, 0.3738, 1.001, 0.3738, 1.001, 0.375, 1.0, 0.375, 1.0, 0.3738, 1.001, 0.3738, 1.001, 0.375, 1.0, 0.375, 1.0, 0.3738, 1.001, 0.3738, 1.001, 0.375, 1.0, 0.375, 1.0, 0.3738, 1.001, 0.3738, 1.001, 0.375, 1.0, 0.375, 1.0, 0.3738, 1.001, 0.3738, 1.001, 0.375, 1.0, 0.375, 1.0, 0.3738, 1.001, 0.3738, 1.001, 0.375, 1.0, 0.375, 1.0, 0.3738, 1.001, 0.3738, 1.001, 0.375, 1.0, 0.375, 1.0, 0.3738, 1.001, 0.3738, 1.001, 0.375, 1.0, 0.375, 1.0, 0.3738, 1.001, 0.3738, 1.001, 0.375, 1.0, 0.375, 1.0, 0.3738, 1.001, 0.3738, 1.001, 0.375, 1.0, 0.375, 1.0, 0.3738, 1.001, 0.3738, 1.001, 0.375, 1.0, 0.375, 1.0, 0.3738, 1.001, 0.3738, 1.001, 0.375, 1.0, 0.375, 1.0, 0.3738, 1.001, 0.3738, 1.001, 0.375, 1.0, 0.375, 1.0, 0.3738, 1.001, 0.3738, 1.001, 0.375, 1.0, 0.375, 1.0, 0.3738, 1.001, 0.3738, 1.001, 0.375, 1.0, 0.3738, 1.001, 0.3752, 1.002, 0.3752, 1.002, 0.375, 1.0, 0.000718, -0.00369, -0.000263, -0.00117, -0.0002675, -0.001179, 0.000718, -0.003698, 0.000718, -0.003698, -0.0002675, -0.001179, -0.0002721, -0.001187, 0.000718, -0.003707, 0.000718, -0.003707, -0.0002721, -0.001187, -0.0002767, -0.001196, 0.000718, -0.003716, 0.000718, -0.003716, -0.0002767, -0.001196, -0.0002812, -0.001205, 0.000718, -0.003725, 0.000718, -0.003725, -0.0002812, -0.001205, -0.0002858, -0.001213, 0.000718, -0.003733, 0.000718, -0.003733, -0.0002858, -0.001213, -0.0002903, -0.001222, 0.000718, -0.003742, 0.000718, -0.003742, -0.0002903, -0.001222, -0.0002948, -0.001231, 0.000718, -0.00375, 0.000718, -0.00375, -0.0002948, -0.001231, -0.0002992, -0.001239, 0.000718, -0.003759, 0.000718, -0.003759, -0.0002992, -0.001239, -0.0003036, -0.001248, 0.000718, -0.003767, 0.000718, -0.003767, -0.0003036, -0.001248, -0.000308, -0.001256, 0.000718, -0.003776, 0.000718, -0.003776, -0.000308, -0.001256, -0.0003124, -0.001264, 0.000718, -0.003784, 0.000718, -0.003784, -0.0003124, -0.001264, -0.0003166, -0.001272, 0.000718, -0.003792, 0.000718, -0.003792, -0.0003166, -0.001272, -0.0003209, -0.00128, 0.000718, -0.0038, 0.000718, -0.0038, -0.0003209, -0.00128, -0.000325, -0.001288, 0.000718, -0.003808, 0.000718, -0.003808, -0.000325, -0.001288, -0.0003292, -0.001296, 0.000718, -0.003816, 0.000718, -0.003816, -0.0003292, -0.001296, -0.0003332, -0.001304, 0.000718, -0.003824, 0.000718, -0.003824, -0.0003332, -0.001304, -0.0003372, -0.001312, 0.000718, -0.003831, 0.000718, -0.003831, -0.0003372, -0.001312, -0.0003411, -0.001319, 0.000718, -0.003839, 0.000718, -0.003839, -0.0003411, -0.001319, -0.0003449, -0.001326, 0.000718, -0.003846, 0.000718, -0.003846, -0.0003449, -0.001326, -0.0003487, -0.001334, 0.000718, -0.003853, 0.000718, -0.003853, -0.0003487, -0.001334, -0.0003523, -0.001341, 0.000718, -0.00386, 0.000718, -0.00386, -0.0003523, -0.001341, -0.0003559, -0.001347, 0.000718, -0.003867, 0.000718, -0.003867, -0.0003559, -0.001347, -0.0003594, -0.001354, 0.000718, -0.003874, 0.000718, -0.003874, -0.0003594, -0.001354, -0.0003628, -0.001361, 0.000718, -0.00388, 0.000718, -0.00388, -0.0003628, -0.001361, -0.0004088, -0.001449, 0.000718, -0.003968, 0.000718, -0.0001886, -0.0002542, 0.0005357, -0.0002671, 0.0004959, 0.0006897, -0.0001886, 0.0006897, -0.0001886, -0.0002671, 0.0004959, -0.0002681, 0.000493, 0.0006877, -0.0001886, 0.0006877, -0.0001886, -0.0002681, 0.000493, -0.000269, 0.00049, 0.0006855, -0.0001886, 0.0006855, -0.0001886, -0.000269, 0.00049, -0.00027, 0.0004869, 0.0006833, -0.0001886, 0.0006833, -0.0001886, -0.00027, 0.0004869, -0.0002711, 0.0004837, 0.0006811, -0.0001886, 0.0006811, -0.0001886, -0.0002711, 0.0004837, -0.0002721, 0.0004805, 0.0006788, -0.0001886, 0.0006788, -0.0001886, -0.0002721, 0.0004805, -0.0002732, 0.0004772, 0.0006764, -0.0001886, 0.0006764, -0.0001886, -0.0002732, 0.0004772, -0.0002743, 0.0004738, 0.000674, -0.0001886, 0.000674, -0.0001886, -0.0002743, 0.0004738, -0.0002754, 0.0004704, 0.0006716, -0.0001886, 0.0006716, -0.0001886, -0.0002754, 0.0004704, -0.0002765, 0.0004669, 0.0006691, -0.0001886, 0.0006691, -0.0001886, -0.0002765, 0.0004669, -0.0002777, 0.0004633, 0.0006666, -0.0001886, 0.0006666, -0.0001886, -0.0002777, 0.0004633, -0.0002789, 0.0004597, 0.000664, -0.0001886, 0.000664, -0.0001886, -0.0002789, 0.0004597, -0.00028, 0.0004561, 0.0006614, -0.0001886, 0.0006614, -0.0001886, -0.00028, 0.0004561, -0.0002812, 0.0004524, 0.0006588, -0.0001886, 0.0006588, -0.0001886, -0.0002812, 0.0004524, -0.0002825, 0.0004486, 0.0006561, -0.0001886, 0.0006561, -0.0001886, -0.0002825, 0.0004486, -0.0002837, 0.0004448, 0.0006534, -0.0001886, 0.0006534, -0.0001886, -0.0002837, 0.0004448, -0.0002849, 0.000441, 0.0006507, -0.0001886, 0.0006507, -0.0001886, -0.0002849, 0.000441, -0.0002862, 0.0004372, 0.000648, -0.0001886, 0.000648, -0.0001886, -0.0002862, 0.0004372, -0.0002874, 0.0004333, 0.0006453, -0.0001886, 0.0006453, -0.0001886, -0.0002874, 0.0004333, -0.0002887, 0.0004294, 0.0006425, -0.0001886, 0.0006425, -0.0001886, -0.0002887, 0.0004294, -0.00029, 0.0004255, 0.0006397, -0.0001886, 0.0006397, -0.0001886, -0.00029, 0.0004255, -0.0002912, 0.0004215, 0.0006369, -0.0001886, 0.0006369, -0.0001886, -0.0002912, 0.0004215, -0.0002925, 0.0004176, 0.0006341, -0.0001886, 0.0006341, -0.0001886, -0.0002925, 0.0004176, -0.0002938, 0.0004136, 0.0006313, -0.0001886, 0.0006313, -0.0001886, -0.0002938, 0.0004136, -0.0002951, 0.0004097, 0.0006285, -0.0001886, -0.0002951, 0.0004097, -0.001031, -0.001858, -0.0009822, -0.0001886, 0.0006285, -0.0001886])
me_cube.materials.append(mat_material)
me_cube.use_mirror_vertex_groups = False
me_cube.update()

# ---- objects
ob_cube = bpy.data.objects.new('Cube', me_cube)

# ---- transforms, parenting, visibility, modifiers, constraints
ob_cube.location = (0.0, 0.0, 0.0)
ob_cube.rotation_euler = (5.565e-08, -0.7854, -1.344e-07)
ob_cube.scale = (0.01, 0.5, 0.5)
ob_cube.lock_rotations_4d = False
ob_cube.empty_display_type = 'ARROWS'
ob_cube.lineart.crease_threshold = 0.0

# ---- collection membership
scene.collection.objects.link(ob_cube)

# ---- scene / render settings (as saved in the file)
scene.frame_start = 1; scene.frame_end = 250; scene.frame_set(1)
scene.render.engine = 'BLENDER_EEVEE_NEXT'
scene.cycles.sampling_pattern = 'TABULATED_SOBOL'
scene.view_settings.view_transform = 'Filmic'
bpy.context.view_layer.update()

# ---- added for rendering (the .blend has no active camera and no usable light): camera, sun
cam_auto = bpy.data.cameras.new('AutoCamera')
cam_auto.lens = 50.0
cam_auto.sensor_width = 36.0
cam_auto.clip_end = 1000.0
ob_auto_camera = bpy.data.objects.new('AutoCamera', cam_auto)
scene.collection.objects.link(ob_auto_camera)
ob_auto_camera.location = (1.85054, -2.22065, 1.48043)
ob_auto_camera.rotation_euler = (1.09748, -7.21219e-08, 0.694738)
scene.camera = ob_auto_camera
light_auto_sun = bpy.data.lights.new('AutoSun', 'SUN')
light_auto_sun.energy = 3.0
light_auto_sun.angle = 0.0523599
ob_auto_sun = bpy.data.objects.new('AutoSun', light_auto_sun)
scene.collection.objects.link(ob_auto_sun)
ob_auto_sun.rotation_euler = (0.872665, 0.174533, 0.523599)
bpy.context.view_layer.update()
